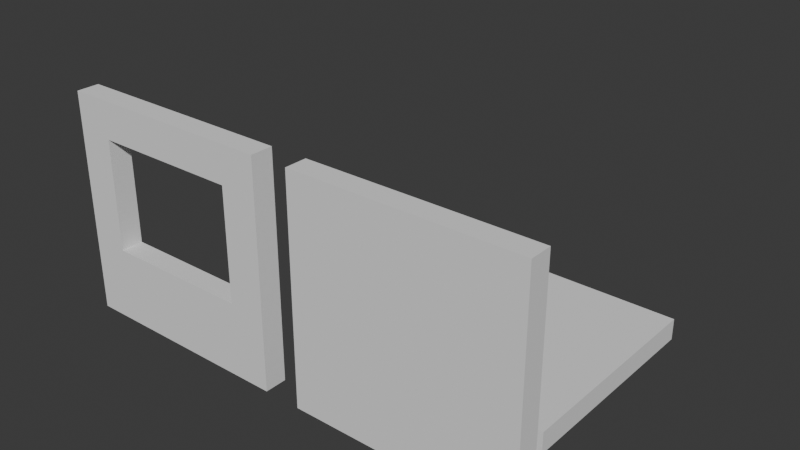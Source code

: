 # Source: modular1.blend  (saved by Blender 4.2.66; exported with 4.5.12 LTS)
import bpy
from mathutils import Matrix  # noqa: F401  (used for matrix-valued properties, if any)

bpy.ops.wm.read_factory_settings(use_empty=True)
scene = bpy.context.scene
scene.name = 'Scene'

# ---- collections
col_collection = bpy.data.collections.new('Collection'); scene.collection.children.link(col_collection)

# ---- world
world_world = bpy.data.worlds.new('World'); scene.world = world_world
world_world.use_nodes = True; world_world.node_tree.nodes.clear()
_N = world_world.node_tree.nodes; _L = world_world.node_tree.links
n0 = _N.new('ShaderNodeOutputWorld'); n0.name = 'World Output'; n0.location = (300, 300)
n1 = _N.new('ShaderNodeBackground'); n1.name = 'Background'; n1.location = (10, 300)
n1.inputs[0].default_value = (0.05088, 0.05088, 0.05088, 1.0)
_L.new(n1.outputs[0], n0.inputs[0])
n0.is_active_output = True
world_world.color = (0.05088, 0.05088, 0.05088)
world_world.sun_shadow_jitter_overblur = 0.0

# ---- meshes
me_cube_001 = bpy.data.meshes.new('Cube.001')
me_cube_001.from_pydata([(-1.0, -1.0, -1.0), (-1.0, -1.0, 1.0), (-1.0, 1.0, -1.0), (-1.0, 1.0, 1.0), (1.0, -1.0, -1.0), (1.0, -1.0, 1.0), (1.0, 1.0, -1.0), (1.0, 1.0, 1.0)], [], [(0, 1, 3, 2), (2, 3, 7, 6), (6, 7, 5, 4), (4, 5, 1, 0), (2, 6, 4, 0), (7, 3, 1, 5)])
_uv = me_cube_001.uv_layers.new(name='UVMap')
_uv.uv.foreach_set('vector', [0.375, 0.0, 0.625, 0.0, 0.625, 0.25, 0.375, 0.25, 0.375, 0.25, 0.625, 0.25, 0.625, 0.5, 0.375, 0.5, 0.375, 0.5, 0.625, 0.5, 0.625, 0.75, 0.375, 0.75, 0.375, 0.75, 0.625, 0.75, 0.625, 1.0, 0.375, 1.0, 0.125, 0.5, 0.375, 0.5, 0.375, 0.75, 0.125, 0.75, 0.625, 0.5, 0.875, 0.5, 0.875, 0.75, 0.625, 0.75])
me_cube_001.update()
me_cube_002 = bpy.data.meshes.new('Cube.002')
me_cube_002.from_pydata([(-1.0, -1.0, -1.0), (-1.0, -1.0, 1.0), (-1.0, 1.0, -1.0), (-1.0, 1.0, 1.0), (1.0, -1.0, -1.0), (1.0, -1.0, 1.0), (1.0, 1.0, -1.0), (1.0, 1.0, 1.0), (-1.0, -1.0, 0.0), (-1.0, 1.0, 0.0), (1.0, 1.0, 0.0), (1.0, -1.0, 0.0), (0.0, 1.0, -1.0), (0.0, 1.0, 1.0), (0.0, -1.0, -1.0), (0.0, -1.0, 1.0), (0.6667, 1.0, 1.0), (0.6667, -1.0, -1.0), (0.6667, 1.0, 0.0), (0.6667, 1.0, -1.0), (0.6667, -1.0, 1.0), (0.6667, -1.0, 0.0), (-0.6667, 1.0, -1.0), (-0.6667, -1.0, 1.0), (-0.6667, -1.0, 0.0), (-0.6667, 1.0, 1.0), (-0.6667, -1.0, -1.0), (-0.6667, 1.0, 0.0), (-1.0, -1.0, 0.3333), (-1.0, 1.0, 0.3333), (1.0, 1.0, 0.3333), (1.0, -1.0, 0.3333), (0.6667, -1.0, 0.3333), (0.6667, 1.0, 0.3333), (-0.6667, 1.0, 0.3333), (-0.6667, -1.0, 0.3333), (-1.0, 1.0, -0.3333), (1.0, 1.0, -0.3333), (1.0, -1.0, -0.3333), (-1.0, -1.0, -0.3333), (0.0, 1.0, -0.3333), (0.0, -1.0, -0.3333), (0.6667, -1.0, -0.3333), (0.6667, 1.0, -0.3333), (-0.6667, 1.0, -0.3333), (-0.6667, -1.0, -0.3333), (-1.0, -1.0, 0.6667), (-1.0, 1.0, 0.6667), (1.0, 1.0, 0.6667), (1.0, -1.0, 0.6667), (0.0, -1.0, 0.6667), (0.0, 1.0, 0.6667), (0.6667, -1.0, 0.6667), (0.6667, 1.0, 0.6667), (-0.6667, 1.0, 0.6667), (-0.6667, -1.0, 0.6667), (-1.0, 1.0, -0.6667), (1.0, 1.0, -0.6667), (1.0, -1.0, -0.6667), (0.0, 1.0, -0.6667), (0.0, -1.0, -0.6667), (0.6667, -1.0, -0.6667), (0.6667, 1.0, -0.6667), (-0.6667, 1.0, -0.6667), (-0.6667, -1.0, -0.6667), (-1.0, -1.0, -0.6667), (0.0, 1.0, -0.3333), (0.0, -1.0, -0.3333), (0.6667, -1.0, -0.3333), (0.6667, 1.0, -0.3333), (-0.6667, 1.0, -0.3333), (-0.6667, -1.0, -0.3333)], [], [(46, 1, 3, 47), (53, 16, 7, 48), (48, 7, 5, 49), (55, 23, 1, 46), (19, 6, 4, 17), (25, 3, 1, 23), (45, 24, 8, 39), (37, 10, 11, 38), (43, 18, 10, 37), (39, 8, 9, 36), (16, 13, 15, 20), (22, 12, 14, 26), (52, 20, 15, 50), (54, 25, 13, 51), (49, 5, 20, 52), (7, 16, 20, 5), (38, 11, 21, 42), (12, 19, 17, 14), (51, 13, 16, 53), (47, 3, 25, 54), (2, 22, 26, 0), (36, 9, 27, 44), (13, 25, 23, 15), (50, 15, 23, 55), (9, 29, 34, 27), (11, 31, 32, 21), (24, 35, 28, 8), (10, 30, 31, 11), (18, 33, 30, 10), (8, 28, 29, 9), (60, 41, 45, 64), (56, 36, 44, 63), (59, 40, 43, 62), (58, 38, 42, 61), (61, 42, 41, 60), (63, 44, 40, 59), (65, 39, 36, 56), (62, 43, 37, 57), (57, 37, 38, 58), (64, 45, 39, 65), (29, 47, 54, 34), (31, 49, 52, 32), (35, 55, 46, 28), (30, 48, 49, 31), (33, 53, 48, 30), (28, 46, 47, 29), (26, 64, 65, 0), (6, 57, 58, 4), (19, 62, 57, 6), (0, 65, 56, 2), (22, 63, 59, 12), (17, 61, 60, 14), (4, 58, 61, 17), (12, 59, 62, 19), (2, 56, 63, 22), (14, 60, 64, 26), (41, 42, 68, 67), (43, 40, 66, 69), (45, 41, 67, 71), (40, 44, 70, 66), (67, 68, 69, 66, 70, 71), (21, 32, 52, 53, 33, 18), (69, 68, 21, 18), (27, 34, 54, 55, 35, 24), (71, 70, 27, 24), (52, 55, 54, 53)])
_uv = me_cube_002.uv_layers.new(name='UVMap')
_uv.uv.foreach_set('vector', [0.5833, 0.0, 0.625, 0.0, 0.625, 0.25, 0.5833, 0.25, 0.5833, 0.4583, 0.625, 0.4583, 0.625, 0.5, 0.5833, 0.5, 0.5833, 0.5, 0.625, 0.5, 0.625, 0.75, 0.5833, 0.75, 0.5833, 0.9583, 0.625, 0.9583, 0.625, 1.0, 0.5833, 1.0, 0.3333, 0.5, 0.375, 0.5, 0.375, 0.75, 0.3333, 0.75, 0.8333, 0.5, 0.875, 0.5, 0.875, 0.75, 0.8333, 0.75, 0.4583, 0.9583, 0.5, 0.9583, 0.5, 1.0, 0.4583, 1.0, 0.4583, 0.5, 0.5, 0.5, 0.5, 0.75, 0.4583, 0.75, 0.4583, 0.4583, 0.5, 0.4583, 0.5, 0.5, 0.4583, 0.5, 0.4583, 0.0, 0.5, 0.0, 0.5, 0.25, 0.4583, 0.25, 0.6667, 0.5, 0.75, 0.5, 0.75, 0.75, 0.6667, 0.75, 0.1667, 0.5, 0.25, 0.5, 0.25, 0.75, 0.1667, 0.75, 0.5833, 0.7917, 0.625, 0.7917, 0.625, 0.875, 0.5833, 0.875, 0.5833, 0.2917, 0.625, 0.2917, 0.625, 0.375, 0.5833, 0.375, 0.5833, 0.75, 0.625, 0.75, 0.625, 0.7917, 0.5833, 0.7917, 0.625, 0.5, 0.6667, 0.5, 0.6667, 0.75, 0.625, 0.75, 0.4583, 0.75, 0.5, 0.75, 0.5, 0.7917, 0.4583, 0.7917, 0.25, 0.5, 0.3333, 0.5, 0.3333, 0.75, 0.25, 0.75, 0.5833, 0.375, 0.625, 0.375, 0.625, 0.4583, 0.5833, 0.4583, 0.5833, 0.25, 0.625, 0.25, 0.625, 0.2917, 0.5833, 0.2917, 0.125, 0.5, 0.1667, 0.5, 0.1667, 0.75, 0.125, 0.75, 0.4583, 0.25, 0.5, 0.25, 0.5, 0.2917, 0.4583, 0.2917, 0.75, 0.5, 0.8333, 0.5, 0.8333, 0.75, 0.75, 0.75, 0.5833, 0.875, 0.625, 0.875, 0.625, 0.9583, 0.5833, 0.9583, 0.5, 0.25, 0.5417, 0.25, 0.5417, 0.2917, 0.5, 0.2917, 0.5, 0.75, 0.5417, 0.75, 0.5417, 0.7917, 0.5, 0.7917, 0.5, 0.9583, 0.5417, 0.9583, 0.5417, 1.0, 0.5, 1.0, 0.5, 0.5, 0.5417, 0.5, 0.5417, 0.75, 0.5, 0.75, 0.5, 0.4583, 0.5417, 0.4583, 0.5417, 0.5, 0.5, 0.5, 0.5, 0.0, 0.5417, 0.0, 0.5417, 0.25, 0.5, 0.25, 0.4167, 0.875, 0.4583, 0.875, 0.4583, 0.9583, 0.4167, 0.9583, 0.4167, 0.25, 0.4583, 0.25, 0.4583, 0.2917, 0.4167, 0.2917, 0.4167, 0.375, 0.4583, 0.375, 0.4583, 0.4583, 0.4167, 0.4583, 0.4167, 0.75, 0.4583, 0.75, 0.4583, 0.7917, 0.4167, 0.7917, 0.4167, 0.7917, 0.4583, 0.7917, 0.4583, 0.875, 0.4167, 0.875, 0.4167, 0.2917, 0.4583, 0.2917, 0.4583, 0.375, 0.4167, 0.375, 0.4167, 0.0, 0.4583, 0.0, 0.4583, 0.25, 0.4167, 0.25, 0.4167, 0.4583, 0.4583, 0.4583, 0.4583, 0.5, 0.4167, 0.5, 0.4167, 0.5, 0.4583, 0.5, 0.4583, 0.75, 0.4167, 0.75, 0.4167, 0.9583, 0.4583, 0.9583, 0.4583, 1.0, 0.4167, 1.0, 0.5417, 0.25, 0.5833, 0.25, 0.5833, 0.2917, 0.5417, 0.2917, 0.5417, 0.75, 0.5833, 0.75, 0.5833, 0.7917, 0.5417, 0.7917, 0.5417, 0.9583, 0.5833, 0.9583, 0.5833, 1.0, 0.5417, 1.0, 0.5417, 0.5, 0.5833, 0.5, 0.5833, 0.75, 0.5417, 0.75, 0.5417, 0.4583, 0.5833, 0.4583, 0.5833, 0.5, 0.5417, 0.5, 0.5417, 0.0, 0.5833, 0.0, 0.5833, 0.25, 0.5417, 0.25, 0.375, 0.9583, 0.4167, 0.9583, 0.4167, 1.0, 0.375, 1.0, 0.375, 0.5, 0.4167, 0.5, 0.4167, 0.75, 0.375, 0.75, 0.375, 0.4583, 0.4167, 0.4583, 0.4167, 0.5, 0.375, 0.5, 0.375, 0.0, 0.4167, 0.0, 0.4167, 0.25, 0.375, 0.25, 0.375, 0.2917, 0.4167, 0.2917, 0.4167, 0.375, 0.375, 0.375, 0.375, 0.7917, 0.4167, 0.7917, 0.4167, 0.875, 0.375, 0.875, 0.375, 0.75, 0.4167, 0.75, 0.4167, 0.7917, 0.375, 0.7917, 0.375, 0.375, 0.4167, 0.375, 0.4167, 0.4583, 0.375, 0.4583, 0.375, 0.25, 0.4167, 0.25, 0.4167, 0.2917, 0.375, 0.2917, 0.375, 0.875, 0.4167, 0.875, 0.4167, 0.9583, 0.375, 0.9583, 0.4583, 0.875, 0.4583, 0.7917, 0.4583, 0.7917, 0.4583, 0.875, 0.4583, 0.4583, 0.4583, 0.375, 0.4583, 0.375, 0.4583, 0.4583, 0.4583, 0.9583, 0.4583, 0.875, 0.4583, 0.875, 0.4583, 0.9583, 0.4583, 0.375, 0.4583, 0.2917, 0.4583, 0.2917, 0.4583, 0.375, 0.4583, 0.875, 0.4583, 0.7917, 0.4583, 0.4583, 0.4583, 0.375, 0.4583, 0.2917, 0.4583, 0.9583, 0.5, 0.7917, 0.5417, 0.7917, 0.5833, 0.7917, 0.5833, 0.4583, 0.5417, 0.4583, 0.5, 0.4583, 0.4583, 0.4583, 0.4583, 0.7917, 0.5, 0.7917, 0.5, 0.4583, 0.5, 0.2917, 0.5417, 0.2917, 0.5833, 0.2917, 0.5833, 0.9583, 0.5417, 0.9583, 0.5, 0.9583, 0.4583, 0.9583, 0.4583, 0.2917, 0.5, 0.2917, 0.5, 0.9583, 0.5833, 0.7917, 0.5833, 0.9583, 0.5833, 0.2917, 0.5833, 0.4583])
me_cube_002.update()
me_cube_003 = bpy.data.meshes.new('Cube.003')
me_cube_003.from_pydata([(-1.0, -1.0, -1.0), (-1.0, -1.0, 1.0), (-1.0, 1.0, -1.0), (-1.0, 1.0, 1.0), (1.0, -1.0, -1.0), (1.0, -1.0, 1.0), (1.0, 1.0, -1.0), (1.0, 1.0, 1.0)], [], [(0, 1, 3, 2), (2, 3, 7, 6), (6, 7, 5, 4), (4, 5, 1, 0), (2, 6, 4, 0), (7, 3, 1, 5)])
_uv = me_cube_003.uv_layers.new(name='UVMap')
_uv.uv.foreach_set('vector', [0.375, 0.0, 0.625, 0.0, 0.625, 0.25, 0.375, 0.25, 0.375, 0.25, 0.625, 0.25, 0.625, 0.5, 0.375, 0.5, 0.375, 0.5, 0.625, 0.5, 0.625, 0.75, 0.375, 0.75, 0.375, 0.75, 0.625, 0.75, 0.625, 1.0, 0.375, 1.0, 0.125, 0.5, 0.375, 0.5, 0.375, 0.75, 0.125, 0.75, 0.625, 0.5, 0.875, 0.5, 0.875, 0.75, 0.625, 0.75])
me_cube_003.update()

# ---- objects
ob_wall = bpy.data.objects.new('Wall', me_cube_001)
ob_window = bpy.data.objects.new('Window', me_cube_002)
ob_floor = bpy.data.objects.new('Floor', me_cube_003)

# ---- transforms, parenting, visibility, modifiers, constraints
ob_wall.location = (7.0, 0.0, 3.0)
ob_wall.scale = (3.0, 0.3, 3.0)
ob_window.location = (0.0, 0.0, 3.0)
ob_window.scale = (3.0, 0.3, 3.0)
ob_floor.location = (6.0, 5.2, 0.0)
ob_floor.rotation_euler = (-1.571, -0.0, 0.0)
ob_floor.scale = (3.0, 0.3, 3.0)

# ---- collection membership
col_collection.objects.link(ob_wall)
col_collection.objects.link(ob_window)
col_collection.objects.link(ob_floor)

# ---- scene / render settings (as saved in the file)
scene.frame_start = 1; scene.frame_end = 250; scene.frame_set(1)
scene.render.engine = 'BLENDER_EEVEE_NEXT'
bpy.context.view_layer.update()

# ---- added for rendering (the .blend has no active camera and no usable light): camera, sun
cam_auto = bpy.data.cameras.new('AutoCamera')
cam_auto.lens = 50.0
cam_auto.sensor_width = 36.0
cam_auto.clip_end = 1000.0
ob_auto_camera = bpy.data.objects.new('AutoCamera', cam_auto)
scene.collection.objects.link(ob_auto_camera)
ob_auto_camera.location = (19.0083, -14.6599, 15.2562)
ob_auto_camera.rotation_euler = (1.09748, -7.21219e-08, 0.694738)
scene.camera = ob_auto_camera
light_auto_sun = bpy.data.lights.new('AutoSun', 'SUN')
light_auto_sun.energy = 3.0
light_auto_sun.angle = 0.0523599
ob_auto_sun = bpy.data.objects.new('AutoSun', light_auto_sun)
scene.collection.objects.link(ob_auto_sun)
ob_auto_sun.rotation_euler = (0.872665, 0.174533, 0.523599)
bpy.context.view_layer.update()
